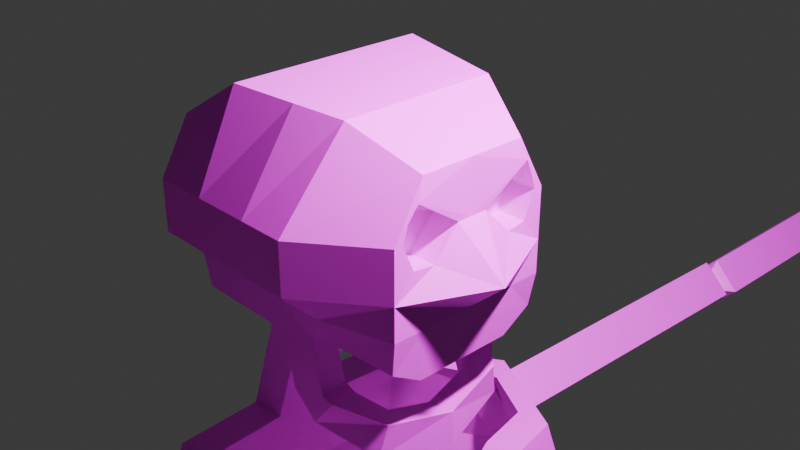 # Source: skel.blend  (saved by Blender 4.4.32; exported with 4.5.12 LTS)
import bpy
from mathutils import Matrix  # noqa: F401  (used for matrix-valued properties, if any)

bpy.ops.wm.read_factory_settings(use_empty=True)
scene = bpy.context.scene
scene.name = 'Scene'

# ---- collections
col_collection = bpy.data.collections.new('Collection'); scene.collection.children.link(col_collection)

# ---- images (referenced by path relative to the original .blend; pixels are not part of the script)
import os
ASSET_DIR = os.environ.get("B2B_ASSET_DIR", "")  # directory of the original .blend (textures are referenced by path, not embedded)
HERE = os.path.dirname(os.path.abspath(__file__))  # packed textures are extracted next to this script under _unpacked/

def load_image(name, relpath, width, height, colorspace="sRGB"):
    """Load a texture the original file referenced (path relative to the .blend, or extracted next to this script)."""
    p = next((c for c in (os.path.join(HERE, relpath), os.path.join(ASSET_DIR, relpath)) if relpath and os.path.exists(c)), "")
    if p:
        img = bpy.data.images.load(p, check_existing=True)
        img.name = name
    else:  # same state as the original file: an image datablock whose file is absent (Cycles renders it pink)
        img = bpy.data.images.new(name, width, height)
        img.source = "FILE"
        img.filepath = "//" + (relpath or name)
    img.colorspace_settings.name = colorspace
    return img
img_material_base_color = load_image('Material Base Color', 'skel.png', 1024, 1024, 'sRGB')

# ---- materials (node trees are filled in below, after node groups)
mat_material = bpy.data.materials.new('Material')
mat_material.alpha_threshold = 0.0
mat_material.roughness = 0.5
mat_material.line_color = (0.0, 0.0, 0.0, 1.0)

# ---- material node trees
mat_material.use_nodes = True; mat_material.node_tree.nodes.clear()
_N = mat_material.node_tree.nodes; _L = mat_material.node_tree.links
n0 = _N.new('ShaderNodeOutputMaterial'); n0.name = 'Material Output'; n0.location = (300, 300)
n1 = _N.new('ShaderNodeBsdfPrincipled'); n1.name = 'Principled BSDF'; n1.location = (10, 300)
n1.inputs[3].default_value = 1.45
n2 = _N.new('ShaderNodeTexImage'); n2.name = 'Image Texture'; n2.location = (-280, 279)
n2.image = img_material_base_color
_L.new(n1.outputs[0], n0.inputs[0])
_L.new(n2.outputs[0], n1.inputs[0])
n0.is_active_output = True

# ---- world
world_world = bpy.data.worlds.new('World'); scene.world = world_world
world_world.use_nodes = True; world_world.node_tree.nodes.clear()
_N = world_world.node_tree.nodes; _L = world_world.node_tree.links
n0 = _N.new('ShaderNodeOutputWorld'); n0.name = 'World Output'; n0.location = (300, 300)
n1 = _N.new('ShaderNodeBackground'); n1.name = 'Background'; n1.location = (10, 300)
n1.inputs[0].default_value = (0.05088, 0.05088, 0.05088, 1.0)
_L.new(n1.outputs[0], n0.inputs[0])
n0.is_active_output = True
world_world.color = (0.05088, 0.05088, 0.05088)
world_world.sun_shadow_jitter_overblur = 0.0

# ---- cameras
cam_camera = bpy.data.cameras.new('Camera')
cam_camera.clip_end = 100.0
cam_camera.ortho_scale = 7.314

# ---- lights
light_light = bpy.data.lights.new('Light', 'POINT')
light_light.energy = 1000.0
light_light.shadow_soft_size = 0.1

# ---- meshes
me_cube = bpy.data.meshes.new('Cube')
me_cube.from_pydata([(0.6506, -1.0, 1.0), (0.9696, -0.9393, -1.0), (1.04e-07, 2.379, -0.2092), (-6.338e-08, -1.45, -0.2092), (1.298, 1.73, 1.0), (1.212, 1.669, -1.0), (1.647, 1.73, -0.2092), (1.0, -1.0, -0.2092), (6.252e-08, 1.43, -1.0), (-4.371e-08, -1.0, 1.0), (7.562e-08, 1.73, 1.0), (-4.106e-08, -0.9393, -1.218), (1.0, -1.0, 0.3876), (-4.371e-08, -1.0, 0.3876), (1.647, 1.73, 0.3876), (1.04e-07, 2.379, 0.3876), (1.0, -1.0, -0.6046), (1.242, 1.73, -0.6046), (-4.371e-08, -1.0, -0.6046), (1.088e-07, 2.49, -0.6046), (0.8655, -0.7376, -1.0), (0.8655, 0.7376, -1.0), (4.269e-08, 0.9766, -1.0), (-3.224e-08, -0.7376, -1.218), (0.9405, -0.8309, -0.8213), (0.9405, 0.6442, -0.8213), (2.816e-08, 0.6442, -0.8213), (-3.632e-08, -0.8309, -0.8213), (1.151, -0.2613, -0.8665), (1.647, -0.1629, -0.2092), (0.9422, -0.2901, 1.391), (-1.268e-08, -0.2901, 1.391), (1.647, -0.1629, 0.3876), (1.242, -0.1629, -0.6046), (0.8047, -0.2284, -0.8665), (0.9405, -0.2135, -0.8213), (0.8976, -1.0, 0.3876), (0.1845, -1.0, 0.3876), (0.5125, -1.019, 0.05718), (0.7586, -1.0, 0.07543), (0.7348, -1.028, 0.7544), (0.8325, -1.0, 0.5737), (0.8976, -0.6714, 0.3876), (0.1845, -0.6714, 0.3876), (0.5125, -0.6899, 0.05718), (0.7586, -0.6714, 0.07543), (0.7348, -0.6991, 0.7544), (0.8325, -0.6714, 0.5737), (0.7063, -0.6559, 0.4541), (0.4157, -0.6559, 0.4541), (0.5493, -0.6634, 0.3195), (0.6496, -0.6559, 0.3269), (0.6086, -0.587, 0.5933), (0.6797, -0.6559, 0.53), (0.7063, -0.4598, 0.4541), (0.4157, -0.4598, 0.4541), (0.5493, -0.4674, 0.3195), (0.6496, -0.4598, 0.3269), (0.6086, -0.3909, 0.5933), (0.6797, -0.4598, 0.53), (1.212, 0.4116, -1.0), (0.8655, 0.4453, -1.0), (0.9405, 0.3519, -0.8213), (1.647, 1.085, -0.2092), (1.177, 1.042, 1.461), (4.553e-08, 1.042, 1.461), (1.647, 1.085, 0.3876), (1.242, 1.085, -0.6046), (0.5984, -0.9393, -1.218), (0.6086, -1.0, -0.6046), (0.5902, -0.7376, -1.218), (1.647, 0.3935, -0.2092), (1.047, 0.3036, 1.422), (1.327e-08, 0.3036, 1.422), (1.647, 0.3935, 0.3876), (1.242, 0.3935, -0.6046), (1.178, 0.009746, -0.926), (0.8318, 0.07195, -0.926), (0.9405, 0.03859, -0.8213), (1.162, -0.1102, -1.562), (1.196, 0.2917, -1.636), (0.8152, -0.04797, -1.562), (0.8489, 0.3254, -1.636), (1.157, -0.2554, -1.592), (1.191, -0.005943, -1.915), (0.8108, -0.2091, -1.633), (0.8445, 0.01913, -1.938), (0.778, -0.6707, -1.813), (0.8714, -0.6205, -2.209), (0.543, -0.4147, -1.869), (0.6282, -0.3731, -2.239), (-3.527e-08, -0.807, -1.96), (-3.645e-08, -0.8339, -2.356), (-2.008e-08, -0.4594, -2.016), (-2.129e-08, -0.4872, -2.386), (0.4034, 0.9766, -1.0), (0.4324, 1.43, -1.0), (0.4274, 2.148, -3.155), (9.389e-08, 2.148, -3.155), (0.3985, 1.694, -3.155), (7.405e-08, 1.694, -3.155), (2.935, 0.7662, -4.373), (2.503, 0.5353, -4.373), (1.642, 2.506, -4.39), (1.608, 1.971, -4.39), (0.3111, 2.591, -4.383), (0.277, 2.056, -4.383), (1.133e-07, 2.591, -4.383), (8.986e-08, 2.056, -4.383), (0.429, 2.293, -3.554), (1.002e-07, 2.293, -3.554), (0.4001, 1.839, -3.554), (8.038e-08, 1.839, -3.554), (1.556, 2.076, -3.16), (1.527, 1.622, -3.16), (1.557, 2.221, -3.56), (1.529, 1.767, -3.56), (2.54, 0.6776, -3.182), (2.174, 0.4819, -3.182), (2.653, 0.746, -3.546), (2.287, 0.5503, -3.546), (1.892, -0.6112, -3.188), (1.817, -0.2031, -3.188), (1.923, -0.7397, -3.552), (1.847, -0.3316, -3.552), (1.184, -0.7418, -3.191), (1.109, -0.3337, -3.191), (1.215, -0.8704, -3.556), (1.14, -0.4623, -3.556), (-5.36e-08, -1.226, -3.17), (-3.576e-08, -0.8181, -3.17), (-5.922e-08, -1.355, -3.534), (-4.138e-08, -0.9467, -3.534), (1.985, -0.5052, -4.38), (2.073, -0.9866, -4.38), (1.15, -0.6593, -4.385), (1.239, -1.141, -4.385), (-5.38e-08, -1.231, -4.359), (0.0, -1.701, -4.305), (1.131, 0.1578, -6.404), (1.163, -0.01864, -6.404), (1.785, 0.6804, -6.399), (1.469, 0.03785, -6.402), (1.627, 0.5957, -6.399), (1.311, 1.318, -6.405), (1.437, 0.2143, -6.402), (0.8233, 1.349, -6.403), (1.299, 1.122, -6.405), (0.8108, 1.153, -6.403), (5.04e-08, 1.153, -6.403), (5.898e-08, 1.349, -6.403), (-2.258e-09, -0.05166, -6.394), (-9.972e-09, -0.2281, -6.394), (1.025, 0.3929, -7.061), (1.042, 0.3042, -7.061), (1.354, 0.6557, -7.059), (1.196, 0.3326, -7.06), (1.275, 0.6132, -7.059), (1.116, 0.9765, -7.062), (1.179, 0.4214, -7.06), (0.8707, 0.9922, -7.061), (1.11, 0.8778, -7.062), (0.8644, 0.8935, -7.061), (3.905e-08, 0.8935, -7.061), (5.485e-08, 1.255, -7.061), (1.257e-08, 0.2876, -7.056), (8.69e-09, 0.1988, -7.056), (0.1702, 1.255, -7.061), (0.1555, 0.8935, -7.061), (3.905e-08, 0.8935, -8.49), (5.485e-08, 1.255, -8.49), (0.1702, 1.255, -8.49), (0.1555, 0.8935, -8.49), (5.485e-08, 1.255, -8.736), (1.435, 1.222, -8.736), (1.435, 1.222, -8.49), (-4.546e-08, -1.04, -8.49), (1.421, -1.04, -8.49), (-4.546e-08, -1.04, -8.736), (1.421, -1.04, -8.736), (2.468, 0.6392, -15.58), (2.143, -0.02334, -8.67), (1.748, -0.08049, -15.58), (1.424, -0.743, -8.67), (1.028, 0.6392, -15.58), (0.704, -0.02334, -8.67), (1.748, 1.359, -15.58), (1.424, 0.6963, -8.67), (1.973, 0.6191, -15.67), (1.71, 0.3565, -15.67), (1.927, 1.333, -22.93), (2.359, 0.6048, -15.83), (1.828, 0.7884, -22.93), (1.723, -0.03142, -15.83), (1.283, 1.333, -22.93), (1.087, 0.6048, -15.83), (1.828, 1.877, -22.93), (1.723, 1.241, -15.83), (1.448, 0.6191, -15.67), (1.71, 0.8817, -15.67), (2.228, 0.6344, -15.71), (1.765, 0.1713, -15.71), (1.302, 0.6344, -15.71), (1.765, 1.097, -15.71), (0.1368, 2.069, -22.95), (0.5337, 2.148, -21.51), (2.534, 2.148, -22.83), (2.534, 2.148, -21.51), (0.41, -0.4136, -22.91), (0.8069, -0.3339, -21.46), (2.807, -0.3339, -22.79), (2.807, -0.3339, -21.46), (2.807, -1.18, -22.16), (2.807, -1.18, -22.79), (0.8069, -1.18, -22.79), (0.8069, -1.18, -22.16), (2.211, 0.6174, -4.127), (7.049, 0.4686, -4.112), (2.204, 0.21, -3.719), (7.042, 0.06122, -3.705), (2.197, 0.6174, -3.312), (7.034, 0.4686, -3.298), (2.204, 1.025, -3.719), (7.042, 0.8759, -3.705), (7.17, 0.204, -3.703), (7.175, 0.4686, -3.967), (7.166, 0.4686, -3.438), (7.17, 0.7331, -3.703), (7.111, 0.201, -3.72), (7.111, 0.4203, -3.94), (7.244, 0.4203, -4.12), (13.57, 0.3939, -4.12), (7.244, 0.02028, -3.72), (13.57, -0.006169, -3.72), (7.244, 0.4203, -3.32), (13.57, 0.3939, -3.32), (7.244, 0.8204, -3.72), (13.57, 0.794, -3.72), (7.111, 0.4203, -3.501), (7.111, 0.6397, -3.72), (12.79, 1.373, -4.4), (12.79, 1.373, -3.072), (14.79, 1.373, -4.4), (14.79, 1.373, -3.072), (12.79, -0.6271, -4.4), (12.79, -0.6271, -3.072), (14.79, -0.6271, -4.4), (14.79, -0.6271, -3.072), (15.63, 0.001047, -4.4), (15.63, 0.001047, -3.072), (12.79, 0.001047, -4.4), (12.79, 0.001047, -3.072), (15.63, 0.7909, -4.4), (12.79, 0.7909, -3.072), (15.63, 0.7909, -3.072), (12.79, 0.7909, -4.4)], [], [(19, 17, 6, 2), (7, 3, 38, 39), (15, 14, 4, 10), (33, 16, 7, 29), (29, 7, 12, 32), (32, 12, 0, 30), (12, 36, 41, 40, 0), (16, 69, 18, 3, 7), (64, 65, 10, 4), (2, 6, 14, 15), (1, 68, 69, 16), (28, 1, 16, 33), (8, 96, 19), (8, 98, 97, 96), (1, 20, 70, 68), (28, 34, 20, 1), (22, 26, 25, 21, 95), (20, 24, 27, 23, 70), (34, 35, 24, 20), (77, 78, 35, 34), (76, 77, 34, 28), (76, 28, 33, 75), (0, 9, 31, 30), (74, 32, 30, 72), (71, 29, 32, 74), (75, 33, 29, 71), (37, 43, 44, 38), (38, 44, 45, 39), (41, 47, 46, 40), (3, 13, 37, 38), (39, 36, 12, 7), (40, 37, 13, 9), (40, 9, 0), (36, 42, 47, 41), (40, 46, 43, 37), (39, 45, 42, 36), (47, 53, 52, 46), (44, 50, 51, 45), (42, 48, 53, 47), (46, 52, 49, 43), (43, 49, 50, 44), (45, 51, 48, 42), (51, 57, 54, 48), (53, 59, 58, 52), (50, 56, 57, 51), (49, 55, 56, 50), (48, 54, 59, 53), (52, 58, 55, 49), (17, 67, 63, 6), (6, 63, 66, 14), (14, 66, 64, 4), (5, 60, 67, 17), (5, 21, 61, 60), (21, 25, 62, 61), (72, 73, 65, 64), (68, 11, 18, 69), (70, 23, 11, 68), (30, 31, 73, 72), (67, 75, 71, 63), (63, 71, 74, 66), (66, 74, 72, 64), (60, 76, 75, 67), (60, 80, 79, 76), (61, 62, 78, 77), (82, 86, 84, 80), (76, 79, 81, 77), (77, 81, 82, 61), (61, 82, 80, 60), (83, 87, 89, 85), (80, 84, 83, 79), (79, 83, 85, 81), (81, 85, 86, 82), (90, 94, 92, 88), (85, 89, 90, 86), (86, 90, 88, 84), (84, 88, 87, 83), (92, 94, 93, 91), (88, 92, 91, 87), (87, 91, 93, 89), (89, 93, 94, 90), (135, 139, 145, 133), (95, 21, 5, 96), (96, 5, 17, 19), (95, 99, 100, 22), (96, 97, 99, 95), (106, 148, 149, 108), (103, 144, 141, 101), (134, 142, 140, 136), (116, 104, 106, 111), (102, 143, 147, 104), (101, 141, 142, 134), (99, 111, 112, 100), (99, 114, 116, 111), (98, 110, 109, 97), (114, 118, 120, 116), (109, 115, 113, 97), (128, 135, 133, 124), (97, 113, 114, 99), (118, 122, 124, 120), (113, 117, 118, 114), (119, 101, 134, 123), (115, 119, 117, 113), (121, 125, 126, 122), (117, 121, 122, 118), (123, 134, 136, 127), (119, 123, 121, 117), (115, 103, 101, 119), (132, 137, 135, 128), (123, 127, 125, 121), (122, 126, 128, 124), (129, 131, 132, 130), (127, 131, 129, 125), (126, 130, 132, 128), (125, 129, 130, 126), (111, 106, 108, 112), (120, 102, 104, 116), (124, 133, 102, 120), (131, 138, 137, 132), (110, 107, 105, 109), (127, 136, 138, 131), (109, 105, 103, 115), (141, 155, 156, 142), (139, 153, 159, 145), (142, 156, 154, 140), (143, 157, 161, 147), (146, 160, 158, 144), (150, 164, 167, 160, 146), (133, 145, 143, 102), (104, 147, 148, 106), (138, 152, 151, 137), (136, 140, 152, 138), (105, 146, 144, 103), (107, 150, 146, 105), (137, 151, 139, 135), (153, 165, 166, 154), (161, 157, 155, 158), (159, 153, 154, 156), (164, 170, 171, 167), (162, 161, 158, 160), (157, 159, 156, 155), (152, 166, 165, 151), (148, 162, 168), (140, 154, 166, 152), (147, 161, 162, 148), (144, 158, 155, 141), (151, 165, 153, 139), (145, 159, 157, 143), (168, 162, 160, 167), (170, 173, 174, 175), (168, 163, 149, 148), (168, 172, 169, 163), (167, 171, 172, 168), (172, 177, 176, 169), (177, 179, 178, 176), (175, 174, 179, 177), (171, 175, 177, 172), (178, 179, 174, 173), (180, 182, 183, 181), (182, 184, 185, 183), (183, 185, 187, 181), (184, 186, 187, 185), (186, 180, 181, 187), (184, 202, 203, 186), (197, 199, 198, 195), (190, 192, 193, 191), (193, 189, 188, 191), (192, 194, 195, 193), (195, 198, 189, 193), (189, 198, 199, 188), (194, 196, 197, 195), (191, 188, 199, 197), (196, 190, 191, 197), (190, 196, 194, 192), (200, 203, 202, 201), (186, 203, 200, 180), (182, 201, 202, 184), (180, 200, 201, 182), (204, 206, 207, 205), (206, 210, 211, 207), (208, 214, 213, 210), (208, 204, 205, 209), (206, 204, 208, 210), (211, 209, 205, 207), (213, 214, 215, 212), (211, 212, 215, 209), (210, 213, 212, 211), (209, 215, 214, 208), (216, 218, 219, 217), (218, 220, 221, 219), (217, 225, 227, 223), (220, 222, 223, 221), (222, 216, 217, 223), (216, 222, 220, 218), (224, 226, 227, 225), (221, 226, 224, 219), (219, 224, 225, 217), (223, 227, 226, 221), (236, 239, 229, 230), (230, 232, 233, 231), (232, 228, 238, 234), (232, 234, 235, 233), (233, 235, 237, 231), (229, 239, 238, 228), (234, 236, 237, 235), (234, 238, 239, 236), (236, 230, 231, 237), (230, 229, 228, 232), (240, 242, 243, 241), (248, 246, 247, 249), (246, 244, 245, 247), (255, 240, 241, 253), (248, 250, 244, 246), (254, 253, 241, 243), (247, 245, 251, 249), (252, 255, 250, 248), (244, 250, 251, 245), (252, 248, 249, 254), (242, 252, 254, 243), (242, 240, 255, 252), (249, 251, 253, 254), (250, 255, 253, 251)])
_uv = me_cube.uv_layers.new(name='UVMap')
_uv.uv.foreach_set('vector', [0.5777, 0.8248, 0.5683, 0.8826, 0.5889, 0.9029, 0.597, 0.8228, 0.7678, 0.08543, 0.822, 0.06552, 0.7835, 0.06297, 0.7727, 0.06667, 0.6281, 0.8213, 0.6201, 0.9015, 0.652, 0.8817, 0.652, 0.8134, 0.7385, 0.1123, 0.7744, 0.1053, 0.7678, 0.08543, 0.7156, 0.09996, 0.7156, 0.09996, 0.7678, 0.08543, 0.7578, 0.05549, 0.7057, 0.07002, 0.7057, 0.07002, 0.7578, 0.05549, 0.7616, 0.01829, 0.7212, 0.006213, 0.7578, 0.05549, 0.7619, 0.05359, 0.7615, 0.04305, 0.7632, 0.03209, 0.7616, 0.01829, 0.7744, 0.1053, 0.7901, 0.098, 0.8146, 0.08671, 0.822, 0.06552, 0.7678, 0.08543, 0.8549, 0.6414, 0.9179, 0.6414, 0.9189, 0.606, 0.8495, 0.606, 0.597, 0.8228, 0.5889, 0.9029, 0.6201, 0.9015, 0.6281, 0.8213, 0.7804, 0.1247, 0.7989, 0.1287, 0.7901, 0.098, 0.7744, 0.1053, 0.8171, 0.8795, 0.8097, 0.9108, 0.8309, 0.9142, 0.8312, 0.8759, 0.1878, 0.8716, 0.1647, 0.8723, 0.189, 0.928, 0.3344, 0.006213, 0.3426, 0.11, 0.365, 0.1109, 0.3571, 0.007115, 0.8978, 0.9262, 0.887, 0.9318, 0.8869, 0.9469, 0.8977, 0.9464, 0.8615, 0.9164, 0.8598, 0.9349, 0.887, 0.9318, 0.8978, 0.9262, 0.1871, 0.8473, 0.1862, 0.8294, 0.1359, 0.831, 0.1403, 0.836, 0.1655, 0.848, 0.6174, 0.9622, 0.6255, 0.9648, 0.6255, 0.9153, 0.606, 0.9172, 0.606, 0.9482, 0.9816, 0.8155, 0.9742, 0.8145, 0.9742, 0.8476, 0.9786, 0.8431, 0.9803, 0.7996, 0.9742, 0.8011, 0.9742, 0.8145, 0.9816, 0.8155, 0.8469, 0.9151, 0.8437, 0.9336, 0.8598, 0.9349, 0.8615, 0.9164, 0.8139, 0.8662, 0.8171, 0.8795, 0.8312, 0.8759, 0.8312, 0.8477, 0.8838, 0.752, 0.9186, 0.752, 0.9179, 0.7129, 0.8674, 0.7129, 0.03818, 0.8775, 0.03818, 0.9058, 0.09098, 0.8997, 0.09278, 0.8714, 0.006213, 0.8778, 0.006213, 0.906, 0.03818, 0.9058, 0.03818, 0.8775, 0.2275, 0.6629, 0.2275, 0.6331, 0.2052, 0.6329, 0.2052, 0.6627, 0.2067, 0.777, 0.2242, 0.7776, 0.2228, 0.7607, 0.2052, 0.7601, 0.2052, 0.7601, 0.2228, 0.7607, 0.2242, 0.7475, 0.2067, 0.7469, 0.006246, 0.931, 0.01996, 0.9285, 0.01993, 0.9185, 0.006213, 0.9209, 0.822, 0.06552, 0.798, 0.03693, 0.7906, 0.04036, 0.7835, 0.06297, 0.7727, 0.06667, 0.7619, 0.05359, 0.7578, 0.05549, 0.7678, 0.08543, 0.7632, 0.03209, 0.7906, 0.04036, 0.798, 0.03693, 0.7877, 0.006213, 0.7632, 0.03209, 0.7877, 0.006213, 0.7616, 0.01829, 0.006213, 0.9413, 0.01993, 0.9388, 0.01996, 0.9285, 0.006246, 0.931, 0.9308, 0.5621, 0.9132, 0.5631, 0.9132, 0.5932, 0.9308, 0.5922, 0.01404, 0.9565, 0.02776, 0.954, 0.01993, 0.9388, 0.006213, 0.9413, 0.01996, 0.9285, 0.02594, 0.9294, 0.03038, 0.925, 0.01993, 0.9185, 0.9006, 0.5866, 0.8906, 0.5766, 0.8868, 0.5793, 0.8914, 0.5932, 0.8772, 0.5838, 0.8811, 0.5755, 0.8796, 0.5715, 0.8737, 0.5739, 0.8722, 0.5629, 0.8781, 0.5675, 0.8907, 0.567, 0.9008, 0.5629, 0.9008, 0.5629, 0.8907, 0.567, 0.8906, 0.5766, 0.9006, 0.5866, 0.8914, 0.5932, 0.8868, 0.5793, 0.8811, 0.5755, 0.8772, 0.5838, 0.2865, 0.4181, 0.2948, 0.4181, 0.2927, 0.4114, 0.2844, 0.4114, 0.6576, 0.1712, 0.6471, 0.1712, 0.6435, 0.1749, 0.654, 0.1749, 0.6709, 0.8148, 0.6814, 0.8148, 0.6818, 0.8094, 0.6713, 0.8094, 0.6717, 0.8216, 0.6822, 0.8216, 0.6814, 0.8148, 0.6709, 0.8148, 0.2844, 0.4114, 0.2927, 0.4114, 0.2934, 0.4073, 0.2851, 0.4073, 0.654, 0.1749, 0.6435, 0.1749, 0.6471, 0.1854, 0.6576, 0.1854, 0.2275, 0.7345, 0.2275, 0.7, 0.2052, 0.6997, 0.2052, 0.7343, 0.006213, 0.81, 0.006213, 0.8427, 0.03818, 0.8424, 0.03818, 0.8097, 0.03818, 0.8097, 0.03818, 0.8424, 0.09502, 0.8361, 0.07051, 0.8034, 0.81, 0.7826, 0.81, 0.8464, 0.8312, 0.8126, 0.8312, 0.7798, 0.1234, 0.8865, 0.1403, 0.836, 0.1398, 0.8203, 0.1212, 0.8191, 0.6701, 0.1903, 0.6794, 0.1836, 0.6794, 0.1712, 0.6701, 0.1779, 0.8619, 0.681, 0.9179, 0.681, 0.9179, 0.6414, 0.8549, 0.6414, 0.7989, 0.1287, 0.8229, 0.1176, 0.8146, 0.08671, 0.7901, 0.098, 0.8869, 0.9469, 0.887, 0.9785, 0.8978, 0.9785, 0.8977, 0.9464, 0.8674, 0.7129, 0.9179, 0.7129, 0.9179, 0.681, 0.8619, 0.681, 0.2275, 0.7, 0.2275, 0.6629, 0.2052, 0.6627, 0.2052, 0.6997, 0.006213, 0.8427, 0.006213, 0.8778, 0.03818, 0.8775, 0.03818, 0.8424, 0.03818, 0.8424, 0.03818, 0.8775, 0.09278, 0.8714, 0.09502, 0.8361, 0.81, 0.8464, 0.8139, 0.8662, 0.8312, 0.8477, 0.8312, 0.8126, 0.81, 0.8464, 0.7759, 0.8525, 0.7799, 0.8723, 0.8139, 0.8662, 0.9786, 0.7798, 0.9742, 0.7843, 0.9742, 0.8011, 0.9803, 0.7996, 0.9343, 0.8815, 0.9328, 0.9011, 0.9507, 0.8992, 0.9521, 0.8809, 0.9328, 0.7822, 0.9328, 0.8164, 0.9466, 0.814, 0.9466, 0.7798, 0.9466, 0.7798, 0.9466, 0.814, 0.9618, 0.8165, 0.9618, 0.7824, 0.9328, 0.8469, 0.9343, 0.8815, 0.9521, 0.8809, 0.9507, 0.8462, 0.4083, 0.8702, 0.3977, 0.8992, 0.4156, 0.9042, 0.419, 0.8856, 0.7759, 0.8525, 0.761, 0.8676, 0.7783, 0.8796, 0.7799, 0.8723, 0.4151, 0.8663, 0.4083, 0.8702, 0.419, 0.8856, 0.4267, 0.8812, 0.9466, 0.814, 0.9405, 0.8184, 0.9512, 0.8338, 0.9618, 0.8165, 0.4096, 0.8122, 0.3977, 0.8445, 0.4137, 0.8539, 0.4276, 0.8077, 0.5683, 0.9153, 0.5743, 0.936, 0.5936, 0.9396, 0.5821, 0.9171, 0.3977, 0.7913, 0.4096, 0.8122, 0.4276, 0.8077, 0.4082, 0.776, 0.5365, 0.8126, 0.5271, 0.849, 0.5489, 0.8492, 0.5538, 0.8175, 0.6163, 0.1924, 0.6311, 0.1936, 0.6311, 0.1738, 0.6162, 0.1712, 0.5271, 0.849, 0.5336, 0.8936, 0.5538, 0.8875, 0.5489, 0.8492, 0.3977, 0.8992, 0.4103, 0.9399, 0.4267, 0.9315, 0.4156, 0.9042, 0.5743, 0.936, 0.5683, 0.9652, 0.586, 0.9737, 0.5936, 0.9396, 0.1876, 0.292, 0.188, 0.3878, 0.2046, 0.3891, 0.233, 0.2953, 0.1655, 0.848, 0.1403, 0.836, 0.1234, 0.8865, 0.1647, 0.8723, 0.1647, 0.8723, 0.1234, 0.8865, 0.1212, 0.8895, 0.189, 0.928, 0.09104, 0.008057, 0.0684, 0.1167, 0.08592, 0.1149, 0.1088, 0.006213, 0.2844, 0.2298, 0.2844, 0.3506, 0.3059, 0.344, 0.3059, 0.2232, 0.06216, 0.1785, 0.06546, 0.2943, 0.1011, 0.2906, 0.07435, 0.1772, 0.4454, 0.2731, 0.5007, 0.3816, 0.5412, 0.3807, 0.5559, 0.2707, 0.2493, 0.09782, 0.1526, 0.09313, 0.1536, 0.1083, 0.2522, 0.1392, 0.01631, 0.1428, 0.006213, 0.1855, 0.06216, 0.1785, 0.06373, 0.1368, 0.5683, 0.6584, 0.5985, 0.7657, 0.6316, 0.7665, 0.6585, 0.6606, 0.2576, 0.006213, 0.1556, 0.05955, 0.1526, 0.09313, 0.2493, 0.09782, 0.0684, 0.1167, 0.06373, 0.1368, 0.08132, 0.135, 0.08592, 0.1149, 0.0684, 0.1167, 0.02098, 0.1227, 0.01631, 0.1428, 0.06373, 0.1368, 0.3426, 0.11, 0.3442, 0.1291, 0.3668, 0.13, 0.365, 0.1109, 0.6471, 0.594, 0.5775, 0.594, 0.5765, 0.6138, 0.6529, 0.6157, 0.3668, 0.13, 0.4253, 0.1335, 0.4236, 0.1144, 0.365, 0.1109, 0.1926, 0.2466, 0.1876, 0.292, 0.233, 0.2953, 0.2311, 0.2494, 0.433, 0.4166, 0.3727, 0.4119, 0.3707, 0.4362, 0.4311, 0.4408, 0.2589, 0.2232, 0.2324, 0.2289, 0.2311, 0.2494, 0.2641, 0.2421, 0.3727, 0.4119, 0.3099, 0.4786, 0.3278, 0.4917, 0.3707, 0.4362, 0.3027, 0.01914, 0.2576, 0.006213, 0.2493, 0.09782, 0.2956, 0.09678, 0.4582, 0.2288, 0.5518, 0.2268, 0.5533, 0.2074, 0.4654, 0.2074, 0.3344, 0.5517, 0.3709, 0.564, 0.378, 0.5429, 0.3415, 0.5307, 0.3099, 0.4786, 0.3344, 0.5517, 0.3415, 0.5307, 0.3278, 0.4917, 0.2956, 0.09678, 0.2493, 0.09782, 0.2522, 0.1392, 0.298, 0.1319, 0.3027, 0.01914, 0.2956, 0.09678, 0.3159, 0.09416, 0.322, 0.02617, 0.4582, 0.2288, 0.4454, 0.2731, 0.5559, 0.2707, 0.5518, 0.2268, 0.1277, 0.2436, 0.1212, 0.2897, 0.1876, 0.292, 0.1926, 0.2466, 0.2956, 0.09678, 0.298, 0.1319, 0.3183, 0.1292, 0.3159, 0.09416, 0.2324, 0.2289, 0.1939, 0.226, 0.1926, 0.2466, 0.2311, 0.2494, 0.7318, 0.6046, 0.7223, 0.6223, 0.739, 0.6266, 0.7485, 0.6089, 0.298, 0.1319, 0.3018, 0.2001, 0.322, 0.1961, 0.3183, 0.1292, 0.1939, 0.226, 0.1306, 0.2232, 0.1277, 0.2436, 0.1926, 0.2466, 0.3709, 0.564, 0.4299, 0.5985, 0.433, 0.5769, 0.378, 0.5429, 0.06373, 0.1368, 0.06216, 0.1785, 0.07435, 0.1772, 0.08132, 0.135, 0.5765, 0.6138, 0.5683, 0.6584, 0.6585, 0.6606, 0.6529, 0.6157, 0.2311, 0.2494, 0.233, 0.2953, 0.272, 0.2867, 0.2641, 0.2421, 0.7223, 0.6223, 0.699, 0.6589, 0.7177, 0.6667, 0.739, 0.6266, 0.3442, 0.1291, 0.3476, 0.1688, 0.364, 0.1695, 0.3668, 0.13, 0.298, 0.1319, 0.2522, 0.1392, 0.2586, 0.2108, 0.3018, 0.2001, 0.3668, 0.13, 0.364, 0.1695, 0.433, 0.1736, 0.4253, 0.1335, 0.1556, 0.05955, 0.1227, 0.07929, 0.1212, 0.09618, 0.1526, 0.09313, 0.188, 0.3878, 0.1826, 0.4188, 0.191, 0.4194, 0.2046, 0.3891, 0.1526, 0.09313, 0.1212, 0.09618, 0.1217, 0.1038, 0.1536, 0.1083, 0.5985, 0.7657, 0.6104, 0.8006, 0.6271, 0.801, 0.6316, 0.7665, 0.3785, 0.2908, 0.3774, 0.3295, 0.3902, 0.3303, 0.4038, 0.2923, 0.3352, 0.2891, 0.3344, 0.3245, 0.3434, 0.3249, 0.3774, 0.3295, 0.3785, 0.2908, 0.233, 0.2953, 0.2046, 0.3891, 0.2189, 0.3859, 0.272, 0.2867, 0.006213, 0.1855, 0.04495, 0.2969, 0.06546, 0.2943, 0.06216, 0.1785, 0.699, 0.6589, 0.7351, 0.7835, 0.7424, 0.7854, 0.7177, 0.6667, 0.2522, 0.1392, 0.1536, 0.1083, 0.1585, 0.1658, 0.2586, 0.2108, 0.364, 0.1695, 0.3785, 0.2908, 0.4038, 0.2923, 0.433, 0.1736, 0.3476, 0.1688, 0.3352, 0.2891, 0.3785, 0.2908, 0.364, 0.1695, 0.1212, 0.2897, 0.1266, 0.3825, 0.188, 0.3878, 0.1876, 0.292, 0.9594, 0.1177, 0.9745, 0.1708, 0.9792, 0.17, 0.9639, 0.116, 0.933, 0.1178, 0.9454, 0.1066, 0.9425, 0.1028, 0.9277, 0.1184, 0.9565, 0.1099, 0.9594, 0.1177, 0.9639, 0.116, 0.961, 0.1082, 0.3344, 0.3245, 0.3349, 0.3991, 0.3438, 0.3995, 0.3434, 0.3249, 0.9345, 0.1309, 0.933, 0.1178, 0.9277, 0.1184, 0.9292, 0.1314, 0.9454, 0.1066, 0.9565, 0.1099, 0.961, 0.1082, 0.9425, 0.1028, 0.7351, 0.7835, 0.7449, 0.8226, 0.7485, 0.8236, 0.7424, 0.7854, 0.06546, 0.2943, 0.07077, 0.3312, 0.1019, 0.328, 0.1536, 0.1083, 0.1217, 0.1038, 0.1265, 0.1528, 0.1585, 0.1658, 0.04495, 0.2969, 0.06046, 0.3325, 0.07077, 0.3312, 0.06546, 0.2943, 0.5007, 0.3816, 0.5149, 0.417, 0.5353, 0.4166, 0.5412, 0.3807, 0.1266, 0.3825, 0.1279, 0.4132, 0.1826, 0.4188, 0.188, 0.3878, 0.5861, 0.194, 0.6037, 0.1926, 0.6037, 0.1811, 0.5861, 0.1712, 0.9411, 0.1682, 0.9345, 0.1309, 0.9292, 0.1314, 0.9219, 0.1708, 0.6837, 0.7211, 0.6709, 0.7218, 0.6709, 0.7969, 0.6837, 0.7963, 0.1019, 0.328, 0.1088, 0.3273, 0.1011, 0.2906, 0.06546, 0.2943, 0.1019, 0.328, 0.1013, 0.4036, 0.1082, 0.4029, 0.1088, 0.3273, 0.5271, 0.9061, 0.5271, 0.9826, 0.5452, 0.9828, 0.5452, 0.9062, 0.9121, 0.7992, 0.8437, 0.9023, 0.9197, 0.9026, 0.9204, 0.7992, 0.638, 0.9781, 0.6509, 0.9796, 0.6509, 0.9168, 0.638, 0.9153, 0.6841, 0.594, 0.6709, 0.5942, 0.6709, 0.7087, 0.6841, 0.7086, 0.9114, 0.7798, 0.8437, 0.7813, 0.8437, 0.9023, 0.9121, 0.7992, 0.2881, 0.7911, 0.212, 0.7912, 0.2112, 0.9124, 0.2881, 0.9141, 0.6348, 0.5752, 0.6884, 0.5716, 0.6884, 0.2074, 0.6348, 0.211, 0.5683, 0.5794, 0.6224, 0.5816, 0.6224, 0.2097, 0.5683, 0.2074, 0.3643, 0.9697, 0.3643, 0.9151, 0.3099, 0.9152, 0.3099, 0.9697, 0.5053, 0.7877, 0.5511, 0.7839, 0.5511, 0.4295, 0.5053, 0.4332, 0.006213, 0.791, 0.0549, 0.7867, 0.0549, 0.416, 0.006213, 0.4203, 0.9102, 0.9696, 0.9205, 0.9595, 0.9205, 0.9244, 0.9102, 0.9151, 0.7057, 0.1412, 0.7191, 0.1542, 0.739, 0.1542, 0.7538, 0.1412, 0.4526, 0.7974, 0.4738, 0.8002, 0.4929, 0.4295, 0.4454, 0.4295, 0.7538, 0.1894, 0.739, 0.1741, 0.7191, 0.1741, 0.7057, 0.1894, 0.7077, 0.5898, 0.7485, 0.5922, 0.7485, 0.2102, 0.7008, 0.2074, 0.7538, 0.1412, 0.739, 0.1542, 0.739, 0.1741, 0.7538, 0.1894, 0.739, 0.1741, 0.739, 0.1542, 0.7191, 0.1542, 0.7191, 0.1741, 0.07314, 0.7832, 0.1076, 0.7792, 0.1076, 0.416, 0.06732, 0.4207, 0.7057, 0.1894, 0.7191, 0.1741, 0.7191, 0.1542, 0.7057, 0.1412, 0.7747, 0.5936, 0.8038, 0.5903, 0.8038, 0.2074, 0.761, 0.2129, 0.7906, 0.158, 0.7662, 0.1412, 0.7662, 0.1824, 0.8074, 0.1824, 0.9556, 0.9244, 0.9205, 0.9244, 0.9205, 0.9595, 0.9556, 0.9595, 0.9102, 0.9151, 0.9205, 0.9244, 0.9556, 0.9244, 0.9647, 0.9151, 0.9647, 0.9696, 0.9556, 0.9595, 0.9205, 0.9595, 0.9102, 0.9696, 0.9647, 0.9151, 0.9556, 0.9244, 0.9556, 0.9595, 0.9647, 0.9696, 0.3099, 0.776, 0.3113, 0.9027, 0.3805, 0.9027, 0.3852, 0.7976, 0.1928, 0.8067, 0.1922, 0.676, 0.1212, 0.6755, 0.1218, 0.8062, 0.5737, 0.06117, 0.5569, 0.01794, 0.4504, 0.006213, 0.4454, 0.05126, 0.761, 0.6532, 0.761, 0.7674, 0.837, 0.7544, 0.837, 0.6402, 0.4454, 0.1851, 0.5737, 0.195, 0.5737, 0.06117, 0.4454, 0.05126, 0.1212, 0.5733, 0.228, 0.5652, 0.2329, 0.4318, 0.1261, 0.4399, 0.8492, 0.5725, 0.8492, 0.4841, 0.8163, 0.4804, 0.8163, 0.5688, 0.1212, 0.5733, 0.1261, 0.6204, 0.2329, 0.6123, 0.228, 0.5652, 0.1922, 0.676, 0.1928, 0.6331, 0.1592, 0.6329, 0.1212, 0.6755, 0.837, 0.6402, 0.7993, 0.606, 0.7657, 0.6075, 0.761, 0.6532, 0.9446, 0.7354, 0.9667, 0.7345, 0.9667, 0.4753, 0.9446, 0.4762, 0.8163, 0.4665, 0.8393, 0.4668, 0.8393, 0.2077, 0.8163, 0.2074, 0.2844, 0.3949, 0.2914, 0.3906, 0.2914, 0.371, 0.2844, 0.3646, 0.8393, 0.4668, 0.8598, 0.468, 0.8598, 0.2088, 0.8393, 0.2077, 0.9709, 0.21, 0.9446, 0.2074, 0.9446, 0.4603, 0.9709, 0.4629, 0.04281, 0.9529, 0.06961, 0.9466, 0.06961, 0.9185, 0.04281, 0.9248, 0.3108, 0.3896, 0.3108, 0.3699, 0.2914, 0.371, 0.2914, 0.3906, 0.2587, 0.9265, 0.253, 0.9347, 0.2612, 0.9504, 0.2712, 0.9508, 0.2712, 0.9508, 0.2612, 0.9504, 0.253, 0.9627, 0.2587, 0.9697, 0.2844, 0.3646, 0.2914, 0.371, 0.3108, 0.3699, 0.3142, 0.363, 0.898, 0.2179, 0.8958, 0.2091, 0.8816, 0.2074, 0.8722, 0.2149, 0.9105, 0.5471, 0.9322, 0.5464, 0.9322, 0.2074, 0.9105, 0.2081, 0.08203, 0.9246, 0.09155, 0.932, 0.1059, 0.9286, 0.1082, 0.9185, 0.2453, 0.7714, 0.2679, 0.7707, 0.2679, 0.4318, 0.2453, 0.4325, 0.2406, 0.9562, 0.2406, 0.9265, 0.2112, 0.9281, 0.2112, 0.9577, 0.09155, 0.9472, 0.1059, 0.9438, 0.1059, 0.9286, 0.09155, 0.932, 0.2679, 0.7707, 0.2881, 0.7716, 0.2881, 0.4328, 0.2679, 0.4318, 0.2679, 0.7707, 0.2673, 0.7782, 0.2784, 0.7787, 0.2881, 0.7716, 0.898, 0.2179, 0.8722, 0.2149, 0.8722, 0.5474, 0.898, 0.5504, 0.08203, 0.9524, 0.09155, 0.9472, 0.09155, 0.932, 0.08203, 0.9246, 0.4454, 0.8157, 0.4454, 0.9209, 0.5147, 0.9177, 0.5147, 0.8126, 0.9054, 0.1556, 0.9094, 0.0992, 0.8393, 0.09455, 0.8353, 0.1509, 0.9094, 0.0992, 0.9054, 0.01086, 0.8353, 0.006213, 0.8393, 0.09455, 0.6775, 0.8983, 0.6775, 0.923, 0.7485, 0.9207, 0.7485, 0.8961, 0.6596, 0.006229, 0.6596, 0.1587, 0.6932, 0.1588, 0.6932, 0.05165, 0.3857, 0.611, 0.3857, 0.7635, 0.4168, 0.7635, 0.4168, 0.6565, 0.3099, 0.6562, 0.3099, 0.7633, 0.3435, 0.7634, 0.3435, 0.6109, 0.6173, 0.006213, 0.6173, 0.1587, 0.6596, 0.1587, 0.6596, 0.006229, 0.6775, 0.8382, 0.6775, 0.8648, 0.7485, 0.8626, 0.7485, 0.836, 0.9226, 0.0503, 0.9223, 0.09038, 0.9935, 0.09038, 0.9938, 0.0503, 0.9219, 0.006213, 0.9226, 0.0503, 0.9938, 0.0503, 0.993, 0.006213, 0.5861, 0.05161, 0.5861, 0.1587, 0.6173, 0.1587, 0.6173, 0.006213, 0.3435, 0.6109, 0.3435, 0.7634, 0.3857, 0.7635, 0.3857, 0.611, 0.6775, 0.8648, 0.6775, 0.8983, 0.7485, 0.8961, 0.7485, 0.8626])
me_cube.materials.append(mat_material)
me_cube.use_mirror_vertex_groups = False
me_cube.update()
arm_armature = bpy.data.armatures.new('Armature')  # bones are not reproduced

# ---- objects
ob_cube = bpy.data.objects.new('Cube', me_cube)
ob_light = bpy.data.objects.new('Light', light_light)
ob_camera = bpy.data.objects.new('Camera', cam_camera)
ob_armature = bpy.data.objects.new('Armature', arm_armature)

# ---- transforms, parenting, visibility, modifiers, constraints
ob_cube.parent = ob_armature
ob_cube.matrix_parent_inverse = Matrix(((1.0, -0.0, 0.0, 0.2827), (-0.0, 1.0, -0.0, -0.3536), (0.0, -0.0, 1.0, 8.678), (-0.0, 0.0, -0.0, 1.0)))
ob_cube.location = (-0.2843, -0.01924, 5.96e-08)
ob_cube.lock_rotations_4d = False
ob_cube.empty_display_type = 'ARROWS'
ob_cube.lineart.crease_threshold = 0.0
_vg = ob_cube.vertex_groups.new(name='Spine')
for _i, _w in zip([5, 8, 21, 22, 25, 26, 34, 35, 60, 61, 62, 77, 78, 79, 80, 81, 82, 83, 84, 85, 86, 87, 88, 89, 90, 91, 92, 93, 94, 95, 96, 97, 98, 99, 100, 101, 102, 103, 104, 105, 106, 107, 108, 109, 110, 111, 112, 113, 114, 115, 116, 117, 118, 119, 120, 121, 122, 123, 124, 125, 126, 127, 128, 129, 130, 131, 132, 133, 134, 135, 136, 137, 138, 139, 140, 141, 142, 143, 144, 145, 146, 147, 148, 149, 150, 151, 152, 153, 154, 155, 156, 157, 158, 159, 160, 161, 162, 163, 164, 165, 166, 167, 168, 169, 170, 171, 172, 173, 174, 175, 176, 177, 178, 179, 233], [0.01046, 0.06825, 0.03225, 0.08963, 0.02984, 0.07588, 0.006111, 0.01471, 0.001068, 0.02702, 0.02548, 0.02192, 0.02102, 0.05618, 0.04228, 0.06765, 0.05571, 0.06357, 0.05928, 0.08976, 0.07272, 0.08593, 0.08251, 0.1173, 0.09711, 0.1097, 0.1078, 0.1507, 0.1228, 0.06965, 0.06454, 0.6841, 0.7021, 0.5857, 0.5622, 0.4512, 0.388, 0.8062, 0.5398, 0.8725, 0.5947, 0.8772, 0.5968, 0.7728, 0.7743, 0.5711, 0.5715, 0.6138, 0.5137, 0.6969, 0.497, 0.1821, 0.2093, 0.1546, 0.06559, 0.5775, 0.4827, 0.6243, 0.4884, 0.7444, 0.6831, 0.7881, 0.6631, 0.8281, 0.8021, 0.8381, 0.8043, 0.5638, 0.7242, 0.6963, 0.8542, 0.8345, 0.8556, 0.8561, 0.9483, 0.9036, 0.9332, 0.7776, 0.9325, 0.8157, 0.9483, 0.7721, 0.7795, 0.7721, 0.9662, 0.9668, 0.9757, 0.9219, 0.928, 0.899, 0.9183, 0.8914, 0.8958, 0.9073, 0.8955, 0.8839, 0.8839, 0.8943, 0.9504, 0.9965, 0.9971, 0.9431, 0.8983, 0.9838, 0.9929, 0.9911, 0.9878, 0.9955, 0.9934, 0.993, 0.9967, 0.9955, 0.997, 0.996, 0.1803]): _vg.add([_i], _w, 'REPLACE')
_vg = ob_cube.vertex_groups.new(name='neck')
for _i, _w in zip([0, 1, 2, 3, 4, 5, 6, 7, 8, 9, 10, 11, 12, 13, 14, 15, 16, 17, 18, 19, 20, 21, 22, 23, 24, 25, 26, 27, 28, 29, 30, 31, 32, 33, 34, 35, 36, 37, 38, 39, 40, 41, 42, 43, 44, 45, 46, 47, 48, 49, 50, 51, 52, 53, 54, 55, 56, 57, 58, 59, 60, 61, 62, 63, 64, 65, 66, 67, 68, 69, 70, 71, 72, 73, 74, 75, 76, 77, 78, 79, 80, 81, 82, 83, 84, 85, 86, 87, 88, 89, 90, 91, 92, 93, 94, 95, 96, 97, 98, 99, 100], [0.9987, 0.9886, 0.9763, 0.9959, 0.9936, 0.9607, 0.9833, 0.9948, 0.913, 0.9989, 0.9931, 0.9897, 0.9969, 0.9982, 0.9902, 0.9843, 0.992, 0.9711, 0.9941, 0.9682, 0.9853, 0.9496, 0.8796, 0.9878, 0.9849, 0.9519, 0.898, 0.984, 0.9807, 0.9924, 0.999, 0.9995, 0.9959, 0.9861, 0.9693, 0.9648, 0.9971, 0.9981, 0.9968, 0.9965, 0.9981, 0.9976, 0.9977, 0.9982, 0.9976, 0.9975, 0.9981, 0.9979, 0.998, 0.9982, 0.998, 0.9979, 0.9981, 0.998, 0.9981, 0.9982, 0.9981, 0.9981, 0.9981, 0.9981, 0.9708, 0.9547, 0.9561, 0.9876, 0.9974, 0.9978, 0.9931, 0.9786, 0.9894, 0.9934, 0.9874, 0.9908, 0.9987, 0.9997, 0.9952, 0.9832, 0.9726, 0.9601, 0.9604, 0.9418, 0.9515, 0.93, 0.9414, 0.9346, 0.9389, 0.9084, 0.9254, 0.9129, 0.9163, 0.8814, 0.9017, 0.8895, 0.8913, 0.8484, 0.8763, 0.908, 0.9152, 0.149, 0.1584, 0.1971, 0.2171]): _vg.add([_i], _w, 'REPLACE')
_vg = ob_cube.vertex_groups.new(name='arm1_r')
for _i, _w in zip([101, 102, 103, 104, 105, 106, 107, 108, 109, 110, 111, 112, 113, 114, 115, 116, 117, 118, 119, 120, 121, 122, 123, 124, 125, 126, 127, 128, 129, 130, 131, 132, 133, 134, 135, 136, 137, 138, 139, 140, 141, 142, 143, 144, 145, 146, 147, 148, 149, 151, 153, 154, 155, 156, 157, 158, 159, 160, 161, 162, 163, 164, 167, 168, 216, 217, 218, 219, 220, 221, 222, 223, 224, 225, 226, 227], [0.5394, 0.5875, 0.1641, 0.3805, 0.08563, 0.276, 0.08027, 0.2702, 0.1246, 0.1123, 0.2475, 0.232, 0.3148, 0.4138, 0.25, 0.4205, 0.8069, 0.7785, 0.8391, 0.9299, 0.4152, 0.5083, 0.3695, 0.5018, 0.2503, 0.31, 0.2077, 0.329, 0.1678, 0.1932, 0.158, 0.1908, 0.4213, 0.2706, 0.2933, 0.1427, 0.1609, 0.1407, 0.1291, 0.0465, 0.09023, 0.06279, 0.1929, 0.05805, 0.1637, 0.03209, 0.1821, 0.1617, 0.1417, 0.01107, 0.06852, 0.06324, 0.08558, 0.07119, 0.09177, 0.08256, 0.08022, 0.07868, 0.0923, 0.08683, 0.06115, 0.0119, 0.02119, 0.05958, 1.0, 1.0, 1.0, 1.0, 1.0, 1.0, 1.0, 1.0, 1.0, 1.0, 1.0, 1.0]): _vg.add([_i], _w, 'REPLACE')
_vg = ob_cube.vertex_groups.new(name='arm2_r')
for _i, _w in zip([228, 229, 230, 232, 233, 234, 236, 238, 239, 244, 250], [0.9992, 0.9988, 0.9975, 0.9981, 0.9991, 0.9979, 0.9974, 0.9984, 0.9986, 0.2154, 0.0006204]): _vg.add([_i], _w, 'REPLACE')
_vg = ob_cube.vertex_groups.new(name='hand_r')
for _i, _w in zip([231, 235, 237, 240, 241, 242, 243, 244, 245, 246, 247, 248, 249, 250, 251, 252, 253, 254, 255], [0.0005977, 0.04793, 0.0005713, 1.0, 1.0, 1.0, 1.0, 1.0, 0.9982, 1.0, 1.0, 1.0, 1.0, 1.0, 0.95, 1.0, 1.0, 1.0, 1.0]): _vg.add([_i], _w, 'REPLACE')
_vg = ob_cube.vertex_groups.new(name='arm1_l')
_vg = ob_cube.vertex_groups.new(name='arm2_l')
_vg = ob_cube.vertex_groups.new(name='hand_l')
_vg = ob_cube.vertex_groups.new(name='leg1_r')
_vg.add([180, 181, 182, 183, 184, 185, 186, 187, 200, 201, 202, 203], 1.0, 'REPLACE')
_vg = ob_cube.vertex_groups.new(name='leg2_r')
for _i, _w in zip([188, 189, 190, 191, 192, 193, 194, 195, 196, 197, 198, 199], [1.0, 1.0, 1.0, 1.0, 1.0, 1.0, 1.0, 1.0, 1.0, 1.0, 1.0, 1.0]): _vg.add([_i], _w, 'REPLACE')
_vg = ob_cube.vertex_groups.new(name='feet_r')
_vg.add([204, 205, 206, 207, 208, 209, 210, 211, 212, 213, 214, 215], 1.0, 'REPLACE')
_vg = ob_cube.vertex_groups.new(name='leg1_l')
_vg = ob_cube.vertex_groups.new(name='leg2_l')
_vg = ob_cube.vertex_groups.new(name='feet_l')
_m = ob_cube.modifiers.new('Mirror', 'MIRROR')
_m.use_clip = True
_m = ob_cube.modifiers.new('Armature', 'ARMATURE')
_m.object = ob_armature
ob_light.location = (-1.231, -3.841, 2.511)
ob_light.rotation_euler = (0.6503, 0.05522, 0.2956)
ob_light.scale = (0.3445, 0.3445, 0.3445)
ob_light.lock_rotations_4d = False
ob_light.empty_display_type = 'ARROWS'
ob_light.color = (0.0, 0.0, 0.0, 0.0)
ob_light.lineart.crease_threshold = 0.0
ob_camera.location = (-3.963, -4.971, 2.185)
ob_camera.rotation_euler = (1.109, -0.0, -0.7559)
ob_camera.scale = (0.3445, 0.3445, 0.3445)
ob_camera.lock_rotations_4d = False
ob_camera.empty_display_type = 'ARROWS'
ob_camera.color = (0.0, 0.0, 0.0, 0.0)
ob_camera.display_type = 'WIRE'
ob_camera.lineart.crease_threshold = 0.0
ob_armature.location = (-1.577, -2.308, -2.512)
ob_armature.scale = (0.3445, 0.3445, 0.3445)

# ---- collection membership
col_collection.objects.link(ob_cube)
col_collection.objects.link(ob_light)
col_collection.objects.link(ob_camera)
col_collection.objects.link(ob_armature)

# ---- scene / render settings (as saved in the file)
scene.camera = ob_camera
scene.frame_start = 110; scene.frame_end = 130; scene.frame_set(112)
scene.render.engine = 'BLENDER_EEVEE_NEXT'
bpy.context.view_layer.update()
